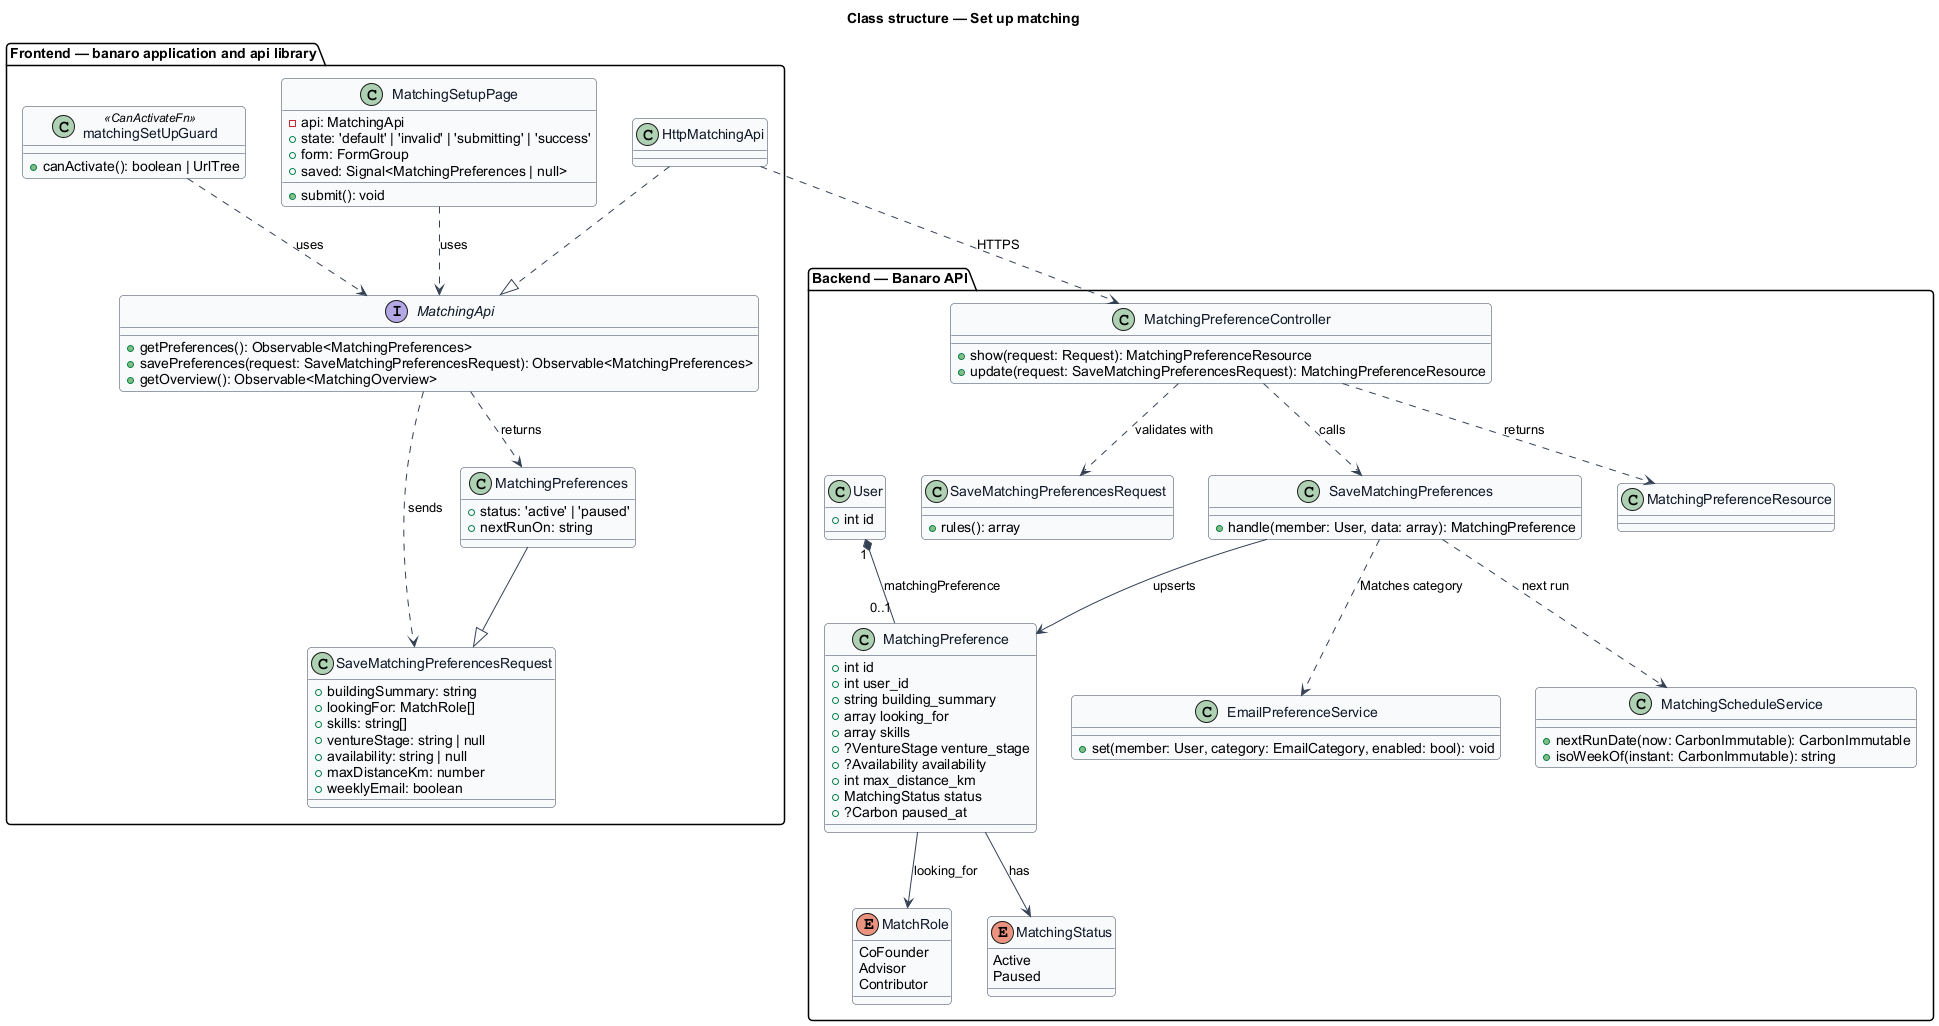

The diagram above was rendered by PlantUML. Its source (embedded in the PNG):
@startuml
' --- shared skin header ---
skinparam backgroundColor #FFFFFF
skinparam shadowing false
skinparam roundcorner 8
skinparam defaultFontName Arial
skinparam ArrowColor #344054
skinparam class {
  BorderColor #344054
  FontColor #101828
  BackgroundColor #F9FAFB
}
' --------------------------
title Class structure — Set up matching

package "Frontend — banaro application and api library" {
  class MatchingSetupPage {
    -api: MatchingApi
    +state: 'default' | 'invalid' | 'submitting' | 'success'
    +form: FormGroup
    +saved: Signal<MatchingPreferences | null>
    +submit(): void
  }
  class matchingSetUpGuard <<CanActivateFn>> {
    +canActivate(): boolean | UrlTree
  }
  interface MatchingApi {
    +getPreferences(): Observable<MatchingPreferences>
    +savePreferences(request: SaveMatchingPreferencesRequest): Observable<MatchingPreferences>
    +getOverview(): Observable<MatchingOverview>
  }
  class HttpMatchingApi
  class SaveMatchingPreferencesRequest {
    +buildingSummary: string
    +lookingFor: MatchRole[]
    +skills: string[]
    +ventureStage: string | null
    +availability: string | null
    +maxDistanceKm: number
    +weeklyEmail: boolean
  }
  class MatchingPreferences {
    +status: 'active' | 'paused'
    +nextRunOn: string
  }
}

package "Backend — Banaro API" {
  class MatchingPreferenceController {
    +show(request: Request): MatchingPreferenceResource
    +update(request: SaveMatchingPreferencesRequest): MatchingPreferenceResource
  }
  class "SaveMatchingPreferencesRequest " as SaveReq {
    +rules(): array
  }
  class SaveMatchingPreferences {
    +handle(member: User, data: array): MatchingPreference
  }
  class MatchingScheduleService {
    +nextRunDate(now: CarbonImmutable): CarbonImmutable
    +isoWeekOf(instant: CarbonImmutable): string
  }
  class EmailPreferenceService {
    +set(member: User, category: EmailCategory, enabled: bool): void
  }
  class User {
    +int id
  }
  class MatchingPreference {
    +int id
    +int user_id
    +string building_summary
    +array looking_for
    +array skills
    +?VentureStage venture_stage
    +?Availability availability
    +int max_distance_km
    +MatchingStatus status
    +?Carbon paused_at
  }
  enum MatchRole {
    CoFounder
    Advisor
    Contributor
  }
  enum MatchingStatus {
    Active
    Paused
  }
  class MatchingPreferenceResource
}

MatchingSetupPage ..> MatchingApi : uses
matchingSetUpGuard ..> MatchingApi : uses
HttpMatchingApi ..|> MatchingApi
MatchingApi ..> SaveMatchingPreferencesRequest : sends
MatchingApi ..> MatchingPreferences : returns
MatchingPreferences --|> SaveMatchingPreferencesRequest
HttpMatchingApi ..> MatchingPreferenceController : HTTPS

MatchingPreferenceController ..> SaveReq : validates with
MatchingPreferenceController ..> SaveMatchingPreferences : calls
MatchingPreferenceController ..> MatchingPreferenceResource : returns
SaveMatchingPreferences ..> MatchingScheduleService : next run
SaveMatchingPreferences ..> EmailPreferenceService : Matches category
SaveMatchingPreferences --> MatchingPreference : upserts
User "1" *-- "0..1" MatchingPreference : matchingPreference
MatchingPreference --> MatchRole : looking_for
MatchingPreference --> MatchingStatus : has
@enduml